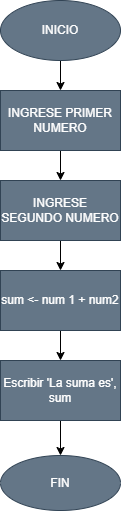

The diagram above was exported from draw.io. Its source (the exported page's mxGraphModel, read from the mxfile embedded in the PNG):
<mxGraphModel dx="1008" dy="569" grid="1" gridSize="10" guides="1" tooltips="1" connect="1" arrows="1" fold="1" page="1" pageScale="1" pageWidth="827" pageHeight="1169" math="0" shadow="0">
  <root>
    <mxCell id="WIyWlLk6GJQsqaUBKTNV-0" />
    <mxCell id="WIyWlLk6GJQsqaUBKTNV-1" parent="WIyWlLk6GJQsqaUBKTNV-0" />
    <mxCell id="DVXauEpQ_SuIKTuKuWF5-0" value="FIN" style="ellipse;whiteSpace=wrap;html=1;fillColor=#647687;fontColor=#ffffff;strokeColor=#314354;" vertex="1" parent="WIyWlLk6GJQsqaUBKTNV-1">
      <mxGeometry x="354" y="505" width="120" height="55" as="geometry" />
    </mxCell>
    <mxCell id="DVXauEpQ_SuIKTuKuWF5-6" value="" style="edgeStyle=orthogonalEdgeStyle;rounded=0;orthogonalLoop=1;jettySize=auto;html=1;" edge="1" parent="WIyWlLk6GJQsqaUBKTNV-1" source="DVXauEpQ_SuIKTuKuWF5-1" target="DVXauEpQ_SuIKTuKuWF5-2">
      <mxGeometry relative="1" as="geometry" />
    </mxCell>
    <mxCell id="DVXauEpQ_SuIKTuKuWF5-1" value="INICIO" style="ellipse;whiteSpace=wrap;html=1;fillColor=#647687;fontColor=#ffffff;strokeColor=#314354;" vertex="1" parent="WIyWlLk6GJQsqaUBKTNV-1">
      <mxGeometry x="354" y="50" width="120" height="60" as="geometry" />
    </mxCell>
    <mxCell id="DVXauEpQ_SuIKTuKuWF5-7" value="" style="edgeStyle=orthogonalEdgeStyle;rounded=0;orthogonalLoop=1;jettySize=auto;html=1;" edge="1" parent="WIyWlLk6GJQsqaUBKTNV-1" source="DVXauEpQ_SuIKTuKuWF5-2" target="DVXauEpQ_SuIKTuKuWF5-3">
      <mxGeometry relative="1" as="geometry" />
    </mxCell>
    <mxCell id="DVXauEpQ_SuIKTuKuWF5-2" value="INGRESE PRIMER NUMERO" style="rounded=0;whiteSpace=wrap;html=1;fillColor=#647687;fontColor=#ffffff;strokeColor=#314354;" vertex="1" parent="WIyWlLk6GJQsqaUBKTNV-1">
      <mxGeometry x="354" y="140" width="120" height="60" as="geometry" />
    </mxCell>
    <mxCell id="DVXauEpQ_SuIKTuKuWF5-10" value="" style="edgeStyle=orthogonalEdgeStyle;rounded=0;orthogonalLoop=1;jettySize=auto;html=1;" edge="1" parent="WIyWlLk6GJQsqaUBKTNV-1" source="DVXauEpQ_SuIKTuKuWF5-3" target="DVXauEpQ_SuIKTuKuWF5-4">
      <mxGeometry relative="1" as="geometry" />
    </mxCell>
    <mxCell id="DVXauEpQ_SuIKTuKuWF5-3" value="INGRESE SEGUNDO NUMERO" style="rounded=0;whiteSpace=wrap;html=1;fillColor=#647687;fontColor=#ffffff;strokeColor=#314354;" vertex="1" parent="WIyWlLk6GJQsqaUBKTNV-1">
      <mxGeometry x="354" y="230" width="120" height="60" as="geometry" />
    </mxCell>
    <mxCell id="DVXauEpQ_SuIKTuKuWF5-11" value="" style="edgeStyle=orthogonalEdgeStyle;rounded=0;orthogonalLoop=1;jettySize=auto;html=1;" edge="1" parent="WIyWlLk6GJQsqaUBKTNV-1" source="DVXauEpQ_SuIKTuKuWF5-4" target="DVXauEpQ_SuIKTuKuWF5-5">
      <mxGeometry relative="1" as="geometry" />
    </mxCell>
    <mxCell id="DVXauEpQ_SuIKTuKuWF5-4" value="sum &amp;lt;- num 1 + num2" style="rounded=0;whiteSpace=wrap;html=1;fillColor=#647687;fontColor=#ffffff;strokeColor=#314354;" vertex="1" parent="WIyWlLk6GJQsqaUBKTNV-1">
      <mxGeometry x="354" y="320" width="120" height="60" as="geometry" />
    </mxCell>
    <mxCell id="DVXauEpQ_SuIKTuKuWF5-9" value="" style="edgeStyle=orthogonalEdgeStyle;rounded=0;orthogonalLoop=1;jettySize=auto;html=1;" edge="1" parent="WIyWlLk6GJQsqaUBKTNV-1" source="DVXauEpQ_SuIKTuKuWF5-5" target="DVXauEpQ_SuIKTuKuWF5-0">
      <mxGeometry relative="1" as="geometry" />
    </mxCell>
    <mxCell id="DVXauEpQ_SuIKTuKuWF5-5" value="Escribir 'La suma es', sum" style="rounded=0;whiteSpace=wrap;html=1;fillColor=#647687;fontColor=#ffffff;strokeColor=#314354;" vertex="1" parent="WIyWlLk6GJQsqaUBKTNV-1">
      <mxGeometry x="354" y="410" width="120" height="60" as="geometry" />
    </mxCell>
  </root>
</mxGraphModel>